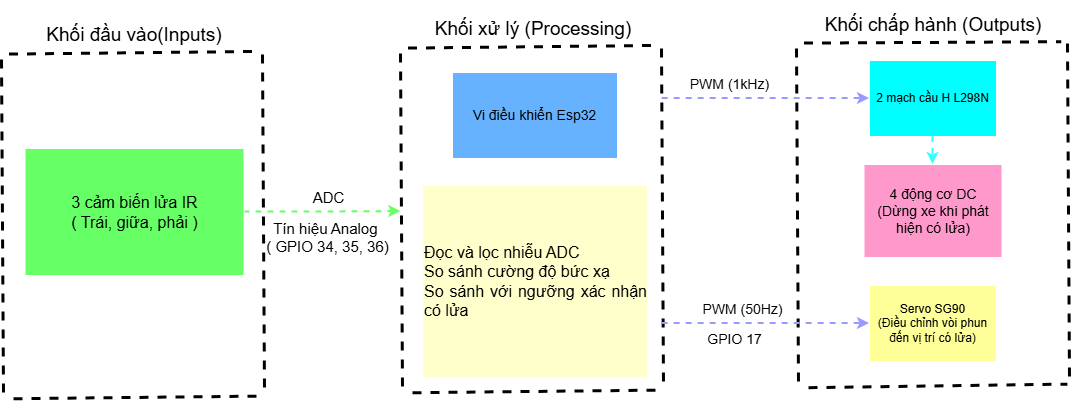

The diagram above was exported from draw.io. Its source (the exported page's mxGraphModel, read from the mxfile embedded in the PNG):
<mxGraphModel dx="1002" dy="665" grid="0" gridSize="10" guides="1" tooltips="1" connect="1" arrows="1" fold="1" page="1" pageScale="1" pageWidth="1169" pageHeight="827" background="light-dark(#FFFFFF,#FFFFFF)" math="0" shadow="0">
  <root>
    <mxCell id="0" />
    <mxCell id="1" parent="0" />
    <mxCell id="qmE0PGdcExyCsPA32kEl-33" connectable="0" parent="1" style="group" value="" vertex="1">
      <mxGeometry height="398.22" width="1068.9950000000001" x="35" y="240" as="geometry" />
    </mxCell>
    <mxCell id="qmE0PGdcExyCsPA32kEl-1" parent="qmE0PGdcExyCsPA32kEl-33" style="text;html=1;whiteSpace=wrap;strokeColor=none;fillColor=none;align=center;verticalAlign=middle;rounded=0;fontColor=light-dark(#000000,#000000);fontSize=15;" value="Tín hiệu Analog&amp;nbsp;&lt;div&gt;( GPIO 34, 35, 36)&lt;/div&gt;" vertex="1">
      <mxGeometry height="79" width="127" x="264" y="197" as="geometry" />
    </mxCell>
    <mxCell id="qmE0PGdcExyCsPA32kEl-2" edge="1" parent="qmE0PGdcExyCsPA32kEl-33" style="endArrow=none;dashed=1;html=1;rounded=0;defaultLabelBackgroundColor=page;strokeColor=light-dark(#000000,#000000);strokeWidth=3;" value="">
      <mxGeometry height="50" relative="1" width="50" as="geometry">
        <mxPoint x="13" y="398.22" as="sourcePoint" />
        <mxPoint x="258.03" y="395.64" as="targetPoint" />
      </mxGeometry>
    </mxCell>
    <mxCell id="qmE0PGdcExyCsPA32kEl-3" edge="1" parent="qmE0PGdcExyCsPA32kEl-33" style="endArrow=none;dashed=1;html=1;rounded=0;defaultLabelBackgroundColor=page;strokeColor=light-dark(#000000,#000000);strokeWidth=3;" value="">
      <mxGeometry height="50" relative="1" width="50" as="geometry">
        <mxPoint x="1.0049999999999386" y="58.99500000000006" as="sourcePoint" />
        <mxPoint x="3" y="393" as="targetPoint" />
      </mxGeometry>
    </mxCell>
    <mxCell id="qmE0PGdcExyCsPA32kEl-4" edge="1" parent="qmE0PGdcExyCsPA32kEl-33" style="endArrow=none;dashed=1;html=1;rounded=0;defaultLabelBackgroundColor=page;strokeColor=light-dark(#000000,#000000);strokeWidth=3;" value="">
      <mxGeometry height="50" relative="1" width="50" as="geometry">
        <mxPoint x="262" y="54" as="sourcePoint" />
        <mxPoint x="263.99500000000006" y="388.0049999999999" as="targetPoint" />
      </mxGeometry>
    </mxCell>
    <mxCell id="qmE0PGdcExyCsPA32kEl-5" parent="qmE0PGdcExyCsPA32kEl-33" style="text;html=1;whiteSpace=wrap;strokeColor=none;fillColor=none;align=center;verticalAlign=middle;rounded=0;fontColor=light-dark(#000000,#000000);" value="&lt;font style=&quot;font-size: 19px;&quot;&gt;Khối đầu vào(Inputs)&lt;/font&gt;" vertex="1">
      <mxGeometry height="49" width="268" y="10" as="geometry" />
    </mxCell>
    <mxCell id="qmE0PGdcExyCsPA32kEl-6" edge="1" parent="qmE0PGdcExyCsPA32kEl-33" source="qmE0PGdcExyCsPA32kEl-7" style="edgeStyle=orthogonalEdgeStyle;rounded=0;orthogonalLoop=1;jettySize=auto;html=1;exitX=1;exitY=0.5;exitDx=0;exitDy=0;defaultLabelBackgroundColor=page;strokeColor=light-dark(#000000,#66FF66);flowAnimation=0;dashed=1;strokeWidth=2;">
      <mxGeometry relative="1" x="0.4954" as="geometry">
        <mxPoint x="400.25" y="211.02999999999997" as="targetPoint" />
      </mxGeometry>
    </mxCell>
    <mxCell id="qmE0PGdcExyCsPA32kEl-7" parent="qmE0PGdcExyCsPA32kEl-33" style="rounded=0;whiteSpace=wrap;html=1;strokeColor=light-dark(#000000,#FFFFFF);fillColor=light-dark(#FFFFFF,#66FF66);fontColor=light-dark(#000000,#000000);fontSize=16;" value="3 cảm biến lửa IR&lt;br&gt;( Trái, giữa, phải )" vertex="1">
      <mxGeometry height="127" width="219" x="24.5" y="148" as="geometry" />
    </mxCell>
    <mxCell id="qmE0PGdcExyCsPA32kEl-8" edge="1" parent="qmE0PGdcExyCsPA32kEl-33" style="endArrow=none;dashed=1;html=1;rounded=0;defaultLabelBackgroundColor=page;strokeColor=light-dark(#000000,#000000);strokeWidth=3;" value="">
      <mxGeometry height="50" relative="1" width="50" as="geometry">
        <mxPoint x="8.490000000000009" y="53.58000000000004" as="sourcePoint" />
        <mxPoint x="253.51999999999998" y="51" as="targetPoint" />
      </mxGeometry>
    </mxCell>
    <mxCell id="qmE0PGdcExyCsPA32kEl-9" edge="1" parent="qmE0PGdcExyCsPA32kEl-33" style="endArrow=none;dashed=1;html=1;rounded=0;defaultLabelBackgroundColor=page;strokeColor=light-dark(#000000,#000000);strokeWidth=3;" value="">
      <mxGeometry height="50" relative="1" width="50" as="geometry">
        <mxPoint x="412" y="392.22" as="sourcePoint" />
        <mxPoint x="657.03" y="389.64" as="targetPoint" />
      </mxGeometry>
    </mxCell>
    <mxCell id="qmE0PGdcExyCsPA32kEl-10" edge="1" parent="qmE0PGdcExyCsPA32kEl-33" style="endArrow=none;dashed=1;html=1;rounded=0;defaultLabelBackgroundColor=page;strokeColor=light-dark(#000000,#000000);strokeWidth=3;" value="">
      <mxGeometry height="50" relative="1" width="50" as="geometry">
        <mxPoint x="400.00499999999994" y="52.99500000000012" as="sourcePoint" />
        <mxPoint x="402" y="387" as="targetPoint" />
      </mxGeometry>
    </mxCell>
    <mxCell id="qmE0PGdcExyCsPA32kEl-11" edge="1" parent="qmE0PGdcExyCsPA32kEl-33" style="endArrow=none;dashed=1;html=1;rounded=0;defaultLabelBackgroundColor=page;strokeColor=light-dark(#000000,#000000);strokeWidth=3;" value="">
      <mxGeometry height="50" relative="1" width="50" as="geometry">
        <mxPoint x="661" y="48" as="sourcePoint" />
        <mxPoint x="662.9950000000001" y="382.0049999999999" as="targetPoint" />
      </mxGeometry>
    </mxCell>
    <mxCell id="qmE0PGdcExyCsPA32kEl-12" parent="qmE0PGdcExyCsPA32kEl-33" style="text;html=1;whiteSpace=wrap;strokeColor=none;fillColor=none;align=center;verticalAlign=middle;rounded=0;fontColor=light-dark(#000000,#000000);" value="&lt;span style=&quot;font-size: 19px;&quot;&gt;Khối xử lý (Processing)&lt;/span&gt;" vertex="1">
      <mxGeometry height="49" width="268" x="399" y="4" as="geometry" />
    </mxCell>
    <mxCell id="qmE0PGdcExyCsPA32kEl-13" edge="1" parent="qmE0PGdcExyCsPA32kEl-33" style="endArrow=none;dashed=1;html=1;rounded=0;defaultLabelBackgroundColor=page;strokeColor=light-dark(#000000,#000000);strokeWidth=3;" value="">
      <mxGeometry height="50" relative="1" width="50" as="geometry">
        <mxPoint x="407.49" y="47.58000000000004" as="sourcePoint" />
        <mxPoint x="652.52" y="45" as="targetPoint" />
      </mxGeometry>
    </mxCell>
    <mxCell id="qmE0PGdcExyCsPA32kEl-14" parent="qmE0PGdcExyCsPA32kEl-33" style="rounded=0;whiteSpace=wrap;html=1;fontColor=light-dark(#000000,#000000);fillColor=light-dark(#FFFFFF,#66B2FF);" value="&lt;span style=&quot;font-size: 14px;&quot;&gt;Vi điều khiển Esp32&lt;/span&gt;" vertex="1">
      <mxGeometry height="86" width="165" x="452" y="72" as="geometry" />
    </mxCell>
    <mxCell id="qmE0PGdcExyCsPA32kEl-15" parent="qmE0PGdcExyCsPA32kEl-33" style="rounded=0;whiteSpace=wrap;html=1;fontColor=light-dark(#000000,#000000);fillColor=light-dark(#FFFFFF,#FFFFCC);fontSize=16;align=left;" value="&lt;div style=&quot;text-align: justify;&quot;&gt;Đọc và lọc nhiễu ADC&lt;/div&gt;&lt;div style=&quot;text-align: justify;&quot;&gt;So sánh cường độ bức xạ&lt;/div&gt;&lt;div style=&quot;text-align: justify;&quot;&gt;So sánh với ngưỡng xác nhận có lửa&lt;/div&gt;" vertex="1">
      <mxGeometry height="192" width="225" x="422" y="185" as="geometry" />
    </mxCell>
    <mxCell id="qmE0PGdcExyCsPA32kEl-16" edge="1" parent="qmE0PGdcExyCsPA32kEl-33" style="endArrow=none;dashed=1;html=1;rounded=0;defaultLabelBackgroundColor=page;strokeColor=light-dark(#000000,#000000);strokeWidth=3;" value="">
      <mxGeometry height="50" relative="1" width="50" as="geometry">
        <mxPoint x="808" y="387.22" as="sourcePoint" />
        <mxPoint x="1066.94" y="383.64" as="targetPoint" />
      </mxGeometry>
    </mxCell>
    <mxCell id="qmE0PGdcExyCsPA32kEl-17" edge="1" parent="qmE0PGdcExyCsPA32kEl-33" style="endArrow=none;dashed=1;html=1;rounded=0;defaultLabelBackgroundColor=page;strokeColor=light-dark(#000000,#000000);strokeWidth=3;" value="">
      <mxGeometry height="50" relative="1" width="50" as="geometry">
        <mxPoint x="796.0049999999999" y="47.99500000000012" as="sourcePoint" />
        <mxPoint x="798" y="382" as="targetPoint" />
      </mxGeometry>
    </mxCell>
    <mxCell id="qmE0PGdcExyCsPA32kEl-18" edge="1" parent="qmE0PGdcExyCsPA32kEl-33" style="endArrow=none;dashed=1;html=1;rounded=0;defaultLabelBackgroundColor=page;strokeColor=light-dark(#000000,#000000);strokeWidth=3;" value="">
      <mxGeometry height="50" relative="1" width="50" as="geometry">
        <mxPoint x="1067" y="43" as="sourcePoint" />
        <mxPoint x="1068.9950000000001" y="377.0049999999999" as="targetPoint" />
      </mxGeometry>
    </mxCell>
    <mxCell id="qmE0PGdcExyCsPA32kEl-19" parent="qmE0PGdcExyCsPA32kEl-33" style="text;html=1;whiteSpace=wrap;strokeColor=none;fillColor=none;align=center;verticalAlign=middle;rounded=0;fontColor=light-dark(#000000,#000000);" value="&lt;span style=&quot;font-size: 19px;&quot;&gt;Khối chấp hành (Outputs)&lt;/span&gt;" vertex="1">
      <mxGeometry height="49" width="268" x="798.5" as="geometry" />
    </mxCell>
    <mxCell id="qmE0PGdcExyCsPA32kEl-20" edge="1" parent="qmE0PGdcExyCsPA32kEl-33" style="endArrow=none;dashed=1;html=1;rounded=0;defaultLabelBackgroundColor=page;strokeColor=light-dark(#000000,#000000);strokeWidth=3;" value="">
      <mxGeometry height="50" relative="1" width="50" as="geometry">
        <mxPoint x="803.49" y="42.58000000000004" as="sourcePoint" />
        <mxPoint x="1060.77" y="41.25" as="targetPoint" />
      </mxGeometry>
    </mxCell>
    <mxCell id="qmE0PGdcExyCsPA32kEl-21" parent="qmE0PGdcExyCsPA32kEl-33" style="rounded=0;whiteSpace=wrap;html=1;fillColor=light-dark(#FFFFFF,#00FFFF);fontColor=light-dark(#000000,#000000);" value="2 mạch cầu H L298N" vertex="1">
      <mxGeometry height="76" width="127" x="869" y="60" as="geometry" />
    </mxCell>
    <mxCell id="qmE0PGdcExyCsPA32kEl-22" parent="qmE0PGdcExyCsPA32kEl-33" style="rounded=0;whiteSpace=wrap;html=1;fontColor=light-dark(#000000,#000000);fillColor=light-dark(#FFFFFF,#FF99CC);fontSize=14;" value="4 động cơ DC&lt;div&gt;(Dừng xe khi phát hiện có lửa)&lt;/div&gt;" vertex="1">
      <mxGeometry height="93" width="138" x="863.5" y="164" as="geometry" />
    </mxCell>
    <mxCell id="qmE0PGdcExyCsPA32kEl-23" edge="1" parent="qmE0PGdcExyCsPA32kEl-33" source="qmE0PGdcExyCsPA32kEl-21" style="edgeStyle=orthogonalEdgeStyle;rounded=0;orthogonalLoop=1;jettySize=auto;html=1;defaultLabelBackgroundColor=page;strokeColor=light-dark(#000000,#33FFFF);flowAnimation=0;dashed=1;strokeWidth=2;entryX=0.5;entryY=0;entryDx=0;entryDy=0;exitX=0.5;exitY=1;exitDx=0;exitDy=0;" target="qmE0PGdcExyCsPA32kEl-22">
      <mxGeometry relative="1" x="0.6647" as="geometry">
        <mxPoint x="967" y="225" as="sourcePoint" />
        <mxPoint x="1033.78" y="117.5" as="targetPoint" />
      </mxGeometry>
    </mxCell>
    <mxCell id="qmE0PGdcExyCsPA32kEl-24" edge="1" parent="qmE0PGdcExyCsPA32kEl-33" style="edgeStyle=orthogonalEdgeStyle;rounded=0;orthogonalLoop=1;jettySize=auto;html=1;defaultLabelBackgroundColor=page;strokeColor=light-dark(#000000,#9999FF);strokeWidth=2;dashed=1;entryX=0;entryY=0.5;entryDx=0;entryDy=0;" target="qmE0PGdcExyCsPA32kEl-21">
      <mxGeometry relative="1" x="-0.6734" as="geometry">
        <Array as="points">
          <mxPoint x="663.4" y="98" />
        </Array>
        <mxPoint x="661.67" y="98" as="sourcePoint" />
        <mxPoint x="767.86" y="114.03999999999996" as="targetPoint" />
      </mxGeometry>
    </mxCell>
    <mxCell id="qmE0PGdcExyCsPA32kEl-25" parent="qmE0PGdcExyCsPA32kEl-33" style="text;html=1;whiteSpace=wrap;strokeColor=none;fillColor=none;align=center;verticalAlign=middle;rounded=0;fontColor=light-dark(#000000,#000000);fontSize=14;" value="&amp;nbsp;PWM (1kHz)" vertex="1">
      <mxGeometry height="34" width="121" x="667" y="67" as="geometry" />
    </mxCell>
    <mxCell id="qmE0PGdcExyCsPA32kEl-28" parent="qmE0PGdcExyCsPA32kEl-33" style="text;html=1;whiteSpace=wrap;strokeColor=none;fillColor=none;align=center;verticalAlign=middle;rounded=0;fontColor=light-dark(#000000,#000000);fontSize=15;" value="ADC" vertex="1">
      <mxGeometry height="79" width="127" x="265" y="157" as="geometry" />
    </mxCell>
    <mxCell id="qmE0PGdcExyCsPA32kEl-29" parent="qmE0PGdcExyCsPA32kEl-33" style="rounded=0;whiteSpace=wrap;html=1;fillColor=light-dark(#FFFFFF,#FFFF99);fontColor=light-dark(#000000,#000000);" value="Servo SG90&lt;div&gt;(Điều chỉnh vòi phun đến vị trí có lửa)&lt;/div&gt;" vertex="1">
      <mxGeometry height="76" width="127" x="869" y="285" as="geometry" />
    </mxCell>
    <mxCell id="qmE0PGdcExyCsPA32kEl-30" edge="1" parent="qmE0PGdcExyCsPA32kEl-33" style="edgeStyle=orthogonalEdgeStyle;rounded=0;orthogonalLoop=1;jettySize=auto;html=1;defaultLabelBackgroundColor=page;strokeColor=light-dark(#000000,#9999FF);strokeWidth=2;dashed=1;entryX=0;entryY=0.5;entryDx=0;entryDy=0;" target="qmE0PGdcExyCsPA32kEl-29">
      <mxGeometry relative="1" x="-0.6734" as="geometry">
        <Array as="points">
          <mxPoint x="663.4000000000001" y="323" />
        </Array>
        <mxPoint x="661.6700000000001" y="323" as="sourcePoint" />
        <mxPoint x="767.8600000000001" y="339.03999999999996" as="targetPoint" />
      </mxGeometry>
    </mxCell>
    <mxCell id="qmE0PGdcExyCsPA32kEl-31" parent="qmE0PGdcExyCsPA32kEl-33" style="text;html=1;whiteSpace=wrap;strokeColor=none;fillColor=none;align=center;verticalAlign=middle;rounded=0;fontColor=light-dark(#000000,#000000);fontSize=14;" value="&amp;nbsp;PWM (50Hz)" vertex="1">
      <mxGeometry height="34" width="121" x="680" y="292" as="geometry" />
    </mxCell>
    <mxCell id="qmE0PGdcExyCsPA32kEl-32" parent="qmE0PGdcExyCsPA32kEl-33" style="text;html=1;whiteSpace=wrap;strokeColor=none;fillColor=none;align=center;verticalAlign=middle;rounded=0;fontColor=light-dark(#000000,#000000);fontSize=14;" value="GPIO 17" vertex="1">
      <mxGeometry height="34" width="121" x="674" y="322" as="geometry" />
    </mxCell>
  </root>
</mxGraphModel>